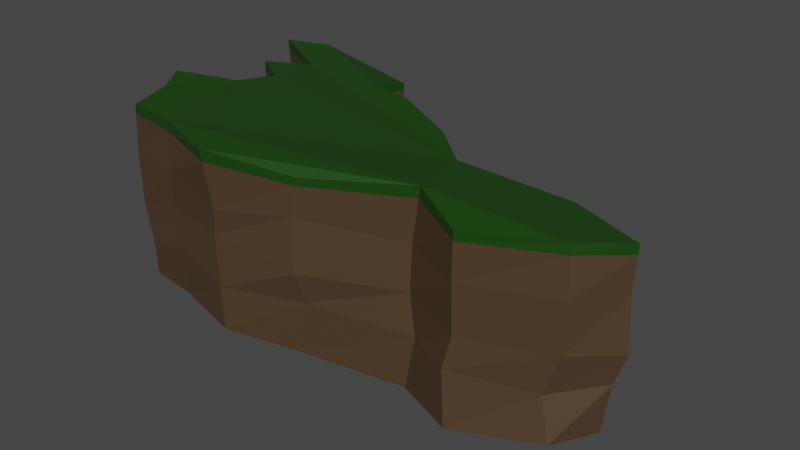 # Source: Cliff4.blend  (saved by Blender 3.6.13; exported with 4.5.12 LTS)
import bpy
from mathutils import Matrix  # noqa: F401  (used for matrix-valued properties, if any)

bpy.ops.wm.read_factory_settings(use_empty=True)
scene = bpy.context.scene
scene.name = 'Scene'

# ---- collections
col_collection = bpy.data.collections.new('Collection'); scene.collection.children.link(col_collection)

# ---- materials (node trees are filled in below, after node groups)
mat_material_001 = bpy.data.materials.new('Material.001')
mat_material_001.use_transparent_shadow = False
mat_material_002 = bpy.data.materials.new('Material.002')
mat_material_002.use_transparent_shadow = False

# ---- material node trees
mat_material_001.use_nodes = True; mat_material_001.node_tree.nodes.clear()
_N = mat_material_001.node_tree.nodes; _L = mat_material_001.node_tree.links
n0 = _N.new('ShaderNodeBsdfPrincipled'); n0.name = 'Principled BSDF'; n0.location = (10, 300)
n0.distribution = 'GGX'
n0.subsurface_method = 'RANDOM_WALK_SKIN'
n0.inputs[0].default_value = (0.07658, 0.0445, 0.02302, 1.0)
n0.inputs[3].default_value = 1.45
n0.inputs[27].default_value = (0.0, 0.0, 0.0, 1.0)
n0.inputs[28].default_value = 1.0
n1 = _N.new('ShaderNodeOutputMaterial'); n1.name = 'Material Output'; n1.location = (300, 300)
_L.new(n0.outputs[0], n1.inputs[0])
n1.is_active_output = True
mat_material_002.use_nodes = True; mat_material_002.node_tree.nodes.clear()
_N = mat_material_002.node_tree.nodes; _L = mat_material_002.node_tree.links
n0 = _N.new('ShaderNodeBsdfPrincipled'); n0.name = 'Principled BSDF'; n0.location = (10, 300)
n0.distribution = 'GGX'
n0.subsurface_method = 'RANDOM_WALK_SKIN'
n0.inputs[0].default_value = (0.009035, 0.05497, 0.002615, 1.0)
n0.inputs[3].default_value = 1.45
n0.inputs[27].default_value = (0.0, 0.0, 0.0, 1.0)
n0.inputs[28].default_value = 1.0
n1 = _N.new('ShaderNodeOutputMaterial'); n1.name = 'Material Output'; n1.location = (300, 300)
_L.new(n0.outputs[0], n1.inputs[0])
n1.is_active_output = True

# ---- world
world_world = bpy.data.worlds.new('World'); scene.world = world_world
world_world.use_nodes = True; world_world.node_tree.nodes.clear()
_N = world_world.node_tree.nodes; _L = world_world.node_tree.links
n0 = _N.new('ShaderNodeOutputWorld'); n0.name = 'World Output'; n0.location = (300, 300)
n1 = _N.new('ShaderNodeBackground'); n1.name = 'Background'; n1.location = (10, 300)
n1.inputs[0].default_value = (0.05088, 0.05088, 0.05088, 1.0)
_L.new(n1.outputs[0], n0.inputs[0])
n0.is_active_output = True
world_world.color = (0.05088, 0.05088, 0.05088)
world_world.use_sun_shadow = False
world_world.sun_shadow_jitter_overblur = 0.0

# ---- meshes
me_plane = bpy.data.meshes.new('Plane')
me_plane.from_pydata([(-0.6085, 0.2001, 0.7176), (-0.7407, 0.3718, 0.72), (-0.61, 0.5857, 0.7042), (-0.8738, 0.8884, 0.7093), (-0.8547, 0.8462, -0.01756), (-0.644, 0.5726, 0.0268), (-0.7508, 0.4018, -0.02984), (-0.6049, 0.1895, 0.0004973), (-0.6541, -0.04796, 0.0261), (-0.8177, -0.2184, -0.003663), (-0.7663, -0.4896, -0.005921), (-0.7712, -0.7392, -0.005332), (-0.5709, -0.8074, -0.0008844), (-0.3146, -0.9598, 0.0004539), (-0.05007, -0.815, -0.01017), (0.2989, -0.6487, -0.03023), (0.5114, -0.8432, -0.01984), (0.7923, -0.6396, 0.006127), (0.872, -0.3538, 0.009417), (0.6598, -0.1717, 0.004657), (0.2767, -0.07136, 0.006129), (0.08703, 0.1544, -0.03417), (-0.1294, 0.3286, 0.01469), (-0.2934, 0.5211, -0.01588), (-0.2603, 0.7656, 0.00748), (-0.713, 0.893, 0.006132), (-0.6764, -0.03805, 0.7162), (-0.8668, -0.2438, 0.7373), (-0.8024, -0.4603, 0.7264), (-0.7758, -0.7706, 0.7079), (-0.5832, -0.8347, 0.7141), (-0.3424, -1.008, 0.7089), (-0.01883, -0.8525, 0.6811), (0.3394, -0.6196, 0.7291), (0.5318, -0.8471, 0.7004), (0.815, -0.6351, 0.7217), (0.9355, -0.3774, 0.7081), (0.6864, -0.1559, 0.7032), (0.2768, -0.1059, 0.7009), (0.1306, 0.1517, 0.7133), (-0.09416, 0.3668, 0.738), (-0.3078, 0.5458, 0.7133), (-0.2803, 0.8146, 0.6785), (-0.6966, 0.9544, 0.7195), (-0.2632, 0.7901, 0.1945), (-0.2898, 0.5259, 0.1937), (0.7585, -0.6219, 0.1726), (0.4973, -0.8313, 0.1988), (-0.7822, -0.4478, 0.1852), (-0.7907, -0.2296, 0.1881), (-0.6976, 0.8795, 0.1841), (0.8973, -0.3551, 0.2061), (-0.7603, -0.7657, 0.1468), (-0.8052, 0.8308, 0.1692), (0.6886, -0.1066, 0.1709), (-0.5759, -0.8448, 0.203), (-0.6211, 0.5849, 0.1737), (0.2432, -0.07991, 0.1775), (-0.3226, -0.9611, 0.1735), (-0.7438, 0.3859, 0.1501), (0.1209, 0.1204, 0.1585), (-0.01193, -0.8241, 0.209), (-0.5778, 0.1887, 0.1677), (-0.1083, 0.3289, 0.1421), (0.3334, -0.6451, 0.1838), (-0.6867, -0.02237, 0.1693), (-0.2918, 0.826, 0.3377), (0.807, -0.6154, 0.3337), (-0.7798, -0.4345, 0.3555), (-0.6964, 0.9412, 0.3398), (0.9315, -0.3484, 0.3252), (-0.7834, -0.7754, 0.3069), (-0.8232, 0.8509, 0.3437), (0.6996, -0.1681, 0.3462), (-0.5915, -0.8254, 0.3552), (-0.6287, 0.6333, 0.3407), (0.2454, -0.08703, 0.341), (-0.337, -0.9514, 0.3771), (-0.7613, 0.3877, 0.3472), (0.1288, 0.1669, 0.3506), (-0.03186, -0.8794, 0.3267), (-0.6048, 0.1896, 0.3451), (-0.08066, 0.3495, 0.353), (0.3093, -0.6317, 0.343), (-0.6873, -0.05402, 0.3267), (-0.3478, 0.5142, 0.3482), (0.5228, -0.8113, 0.3239), (-0.795, -0.2654, 0.3472), (-0.2894, 0.8139, 0.534), (0.8187, -0.6298, 0.532), (-0.7984, -0.4585, 0.5306), (-0.7127, 0.9648, 0.5213), (0.9241, -0.3617, 0.5308), (-0.8003, -0.7544, 0.5201), (-0.8445, 0.8637, 0.526), (0.7034, -0.1651, 0.5319), (-0.5776, -0.861, 0.5222), (-0.6419, 0.5883, 0.5224), (0.2657, -0.1016, 0.5487), (-0.3187, -0.9689, 0.4818), (-0.7577, 0.3849, 0.5445), (0.1539, 0.1294, 0.5471), (-0.04685, -0.8579, 0.5304), (-0.5839, 0.2062, 0.519), (-0.1348, 0.3354, 0.5239), (0.3107, -0.6163, 0.5168), (-0.683, -0.05594, 0.5538), (-0.3088, 0.54, 0.5289), (0.5252, -0.8326, 0.5187), (-0.8493, -0.2426, 0.5087), (-0.2822, 0.8145, 0.6476), (0.8158, -0.634, 0.6812), (-0.8015, -0.4599, 0.6846), (-0.7001, 0.9566, 0.6772), (0.933, -0.3741, 0.6702), (-0.781, -0.7672, 0.6678), (-0.8675, 0.8831, 0.6701), (0.69, -0.1578, 0.6666), (-0.582, -0.8403, 0.6731), (-0.6168, 0.5863, 0.6654), (0.2744, -0.105, 0.6684), (-0.3373, -0.9995, 0.6604), (-0.7443, 0.3746, 0.6825), (0.1355, 0.1469, 0.6778), (-0.02482, -0.8537, 0.6489), (-0.6032, 0.2014, 0.6752), (-0.1028, 0.36, 0.6922), (0.3332, -0.6189, 0.6837), (-0.6778, -0.04187, 0.6815), (-0.3081, 0.5445, 0.6739), (0.5304, -0.844, 0.6616), (-0.863, -0.2436, 0.6885)], [], [(129, 110, 42, 41), (130, 111, 35, 34), (37, 38, 39, 40, 41, 42, 43, 3, 2, 1, 0, 26, 27, 28, 29, 30, 31, 32, 33, 34, 35, 36), (19, 18, 17, 16, 15, 14, 13, 12, 11, 10, 9, 8, 7, 6, 5, 4, 25, 24, 23, 22, 21, 20), (131, 112, 28, 27), (110, 113, 43, 42), (111, 114, 36, 35), (112, 115, 29, 28), (113, 116, 3, 43), (114, 117, 37, 36), (115, 118, 30, 29), (116, 119, 2, 3), (117, 120, 38, 37), (118, 121, 31, 30), (119, 122, 1, 2), (120, 123, 39, 38), (121, 124, 32, 31), (122, 125, 0, 1), (123, 126, 40, 39), (124, 127, 33, 32), (125, 128, 26, 0), (126, 129, 41, 40), (127, 130, 34, 33), (128, 131, 27, 26), (8, 9, 49, 65), (15, 16, 47, 64), (22, 23, 45, 63), (7, 8, 65, 62), (14, 15, 64, 61), (21, 22, 63, 60), (6, 7, 62, 59), (13, 14, 61, 58), (20, 21, 60, 57), (5, 6, 59, 56), (12, 13, 58, 55), (19, 20, 57, 54), (4, 5, 56, 53), (11, 12, 55, 52), (18, 19, 54, 51), (25, 4, 53, 50), (10, 11, 52, 48), (17, 18, 51, 46), (24, 25, 50, 44), (9, 10, 48, 49), (16, 17, 46, 47), (23, 24, 44, 45), (65, 49, 87, 84), (64, 47, 86, 83), (63, 45, 85, 82), (62, 65, 84, 81), (61, 64, 83, 80), (60, 63, 82, 79), (59, 62, 81, 78), (58, 61, 80, 77), (57, 60, 79, 76), (56, 59, 78, 75), (55, 58, 77, 74), (54, 57, 76, 73), (53, 56, 75, 72), (52, 55, 74, 71), (51, 54, 73, 70), (50, 53, 72, 69), (48, 52, 71, 68), (46, 51, 70, 67), (44, 50, 69, 66), (49, 48, 68, 87), (47, 46, 67, 86), (45, 44, 66, 85), (84, 87, 109, 106), (83, 86, 108, 105), (82, 85, 107, 104), (81, 84, 106, 103), (80, 83, 105, 102), (79, 82, 104, 101), (78, 81, 103, 100), (77, 80, 102, 99), (76, 79, 101, 98), (75, 78, 100, 97), (74, 77, 99, 96), (73, 76, 98, 95), (72, 75, 97, 94), (71, 74, 96, 93), (70, 73, 95, 92), (69, 72, 94, 91), (68, 71, 93, 90), (67, 70, 92, 89), (66, 69, 91, 88), (87, 68, 90, 109), (86, 67, 89, 108), (85, 66, 88, 107), (106, 109, 131, 128), (105, 108, 130, 127), (104, 107, 129, 126), (103, 106, 128, 125), (102, 105, 127, 124), (101, 104, 126, 123), (100, 103, 125, 122), (99, 102, 124, 121), (98, 101, 123, 120), (97, 100, 122, 119), (96, 99, 121, 118), (95, 98, 120, 117), (94, 97, 119, 116), (93, 96, 118, 115), (92, 95, 117, 114), (91, 94, 116, 113), (90, 93, 115, 112), (89, 92, 114, 111), (88, 91, 113, 110), (109, 90, 112, 131), (108, 89, 111, 130), (107, 88, 110, 129)])
me_plane.polygons.foreach_set('material_index', [1, 1, 1, 0, 1, 1, 1, 1, 1, 1, 1, 1, 1, 1, 1, 1, 1, 1, 1, 1, 1, 1, 1, 1, 0, 0, 0, 0, 0, 0, 0, 0, 0, 0, 0, 0, 0, 0, 0, 0, 0, 0, 0, 0, 0, 0, 0, 0, 0, 0, 0, 0, 0, 0, 0, 0, 0, 0, 0, 0, 0, 0, 0, 0, 0, 0, 0, 0, 0, 0, 0, 0, 0, 0, 0, 0, 0, 0, 0, 0, 0, 0, 0, 0, 0, 0, 0, 0, 0, 0, 0, 0, 0, 0, 0, 0, 0, 0, 0, 0, 0, 0, 0, 0, 0, 0, 0, 0, 0, 0, 0, 0])
_uv = me_plane.uv_layers.new(name='UVMap')
_uv.uv.foreach_set('vector', [0.3475, 0.7622, 0.3536, 0.901, 0.3536, 0.901, 0.3475, 0.7622, 0.7546, 0.09293, 0.8873, 0.1844, 0.8873, 0.1844, 0.7546, 0.09293, 0.84, 0.4253, 0.6311, 0.4558, 0.5595, 0.5717, 0.4375, 0.6616, 0.3475, 0.7622, 0.3536, 0.901, 0.1448, 0.9482, 0.0853, 0.9132, 0.1905, 0.7927, 0.1341, 0.6982, 0.1996, 0.593, 0.1692, 0.4802, 0.0914, 0.3872, 0.1112, 0.2774, 0.1127, 0.131, 0.2149, 0.09598, 0.3399, 0.02279, 0.4787, 0.08378, 0.6479, 0.1875, 0.7546, 0.09293, 0.8873, 0.1844, 0.9467, 0.3186, 0.84, 0.4253, 0.9467, 0.3186, 0.8873, 0.1844, 0.7546, 0.09293, 0.6479, 0.1875, 0.4787, 0.08378, 0.3399, 0.02279, 0.2149, 0.09598, 0.1127, 0.131, 0.1112, 0.2774, 0.0914, 0.3872, 0.1692, 0.4802, 0.1996, 0.593, 0.1341, 0.6982, 0.1905, 0.7927, 0.0853, 0.9132, 0.1448, 0.9482, 0.3536, 0.901, 0.3475, 0.7622, 0.4375, 0.6616, 0.5595, 0.5717, 0.6311, 0.4558, 0.0914, 0.3872, 0.1112, 0.2774, 0.1112, 0.2774, 0.0914, 0.3872, 0.3536, 0.901, 0.1448, 0.9482, 0.1448, 0.9482, 0.3536, 0.901, 0.8873, 0.1844, 0.9467, 0.3186, 0.9467, 0.3186, 0.8873, 0.1844, 0.1112, 0.2774, 0.1127, 0.131, 0.1127, 0.131, 0.1112, 0.2774, 0.1448, 0.9482, 0.0853, 0.9132, 0.0853, 0.9132, 0.1448, 0.9482, 0.9467, 0.3186, 0.84, 0.4253, 0.84, 0.4253, 0.9467, 0.3186, 0.1127, 0.131, 0.2149, 0.09598, 0.2149, 0.09598, 0.1127, 0.131, 0.0853, 0.9132, 0.1905, 0.7927, 0.1905, 0.7927, 0.0853, 0.9132, 0.84, 0.4253, 0.6311, 0.4558, 0.6311, 0.4558, 0.84, 0.4253, 0.2149, 0.09598, 0.3399, 0.02279, 0.3399, 0.02279, 0.2149, 0.09598, 0.1905, 0.7927, 0.1341, 0.6982, 0.1341, 0.6982, 0.1905, 0.7927, 0.6311, 0.4558, 0.5595, 0.5717, 0.5595, 0.5717, 0.6311, 0.4558, 0.3399, 0.02279, 0.4787, 0.08378, 0.4787, 0.08378, 0.3399, 0.02279, 0.1341, 0.6982, 0.1996, 0.593, 0.1996, 0.593, 0.1341, 0.6982, 0.5595, 0.5717, 0.4375, 0.6616, 0.4375, 0.6616, 0.5595, 0.5717, 0.4787, 0.08378, 0.6479, 0.1875, 0.6479, 0.1875, 0.4787, 0.08378, 0.1996, 0.593, 0.1692, 0.4802, 0.1692, 0.4802, 0.1996, 0.593, 0.4375, 0.6616, 0.3475, 0.7622, 0.3475, 0.7622, 0.4375, 0.6616, 0.6479, 0.1875, 0.7546, 0.09293, 0.7546, 0.09293, 0.6479, 0.1875, 0.1692, 0.4802, 0.0914, 0.3872, 0.0914, 0.3872, 0.1692, 0.4802, 0.1692, 0.4802, 0.0914, 0.3872, 0.0914, 0.3872, 0.1692, 0.4802, 0.6479, 0.1875, 0.7546, 0.09293, 0.7546, 0.09293, 0.6479, 0.1875, 0.4375, 0.6616, 0.3475, 0.7622, 0.3475, 0.7622, 0.4375, 0.6616, 0.1996, 0.593, 0.1692, 0.4802, 0.1692, 0.4802, 0.1996, 0.593, 0.4787, 0.08378, 0.6479, 0.1875, 0.6479, 0.1875, 0.4787, 0.08378, 0.5595, 0.5717, 0.4375, 0.6616, 0.4375, 0.6616, 0.5595, 0.5717, 0.1341, 0.6982, 0.1996, 0.593, 0.1996, 0.593, 0.1341, 0.6982, 0.3399, 0.02279, 0.4787, 0.08378, 0.4787, 0.08378, 0.3399, 0.02279, 0.6311, 0.4558, 0.5595, 0.5717, 0.5595, 0.5717, 0.6311, 0.4558, 0.1905, 0.7927, 0.1341, 0.6982, 0.1341, 0.6982, 0.1905, 0.7927, 0.2149, 0.09598, 0.3399, 0.02279, 0.3399, 0.02279, 0.2149, 0.09598, 0.84, 0.4253, 0.6311, 0.4558, 0.6311, 0.4558, 0.84, 0.4253, 0.0853, 0.9132, 0.1905, 0.7927, 0.1905, 0.7927, 0.0853, 0.9132, 0.1127, 0.131, 0.2149, 0.09598, 0.2149, 0.09598, 0.1127, 0.131, 0.9467, 0.3186, 0.84, 0.4253, 0.84, 0.4253, 0.9467, 0.3186, 0.1448, 0.9482, 0.0853, 0.9132, 0.0853, 0.9132, 0.1448, 0.9482, 0.1112, 0.2774, 0.1127, 0.131, 0.1127, 0.131, 0.1112, 0.2774, 0.8873, 0.1844, 0.9467, 0.3186, 0.9467, 0.3186, 0.8873, 0.1844, 0.3536, 0.901, 0.1448, 0.9482, 0.1448, 0.9482, 0.3536, 0.901, 0.0914, 0.3872, 0.1112, 0.2774, 0.1112, 0.2774, 0.0914, 0.3872, 0.7546, 0.09293, 0.8873, 0.1844, 0.8873, 0.1844, 0.7546, 0.09293, 0.3475, 0.7622, 0.3536, 0.901, 0.3536, 0.901, 0.3475, 0.7622, 0.1692, 0.4802, 0.0914, 0.3872, 0.0914, 0.3872, 0.1692, 0.4802, 0.6479, 0.1875, 0.7546, 0.09293, 0.7546, 0.09293, 0.6479, 0.1875, 0.4375, 0.6616, 0.3475, 0.7622, 0.3475, 0.7622, 0.4375, 0.6616, 0.1996, 0.593, 0.1692, 0.4802, 0.1692, 0.4802, 0.1996, 0.593, 0.4787, 0.08378, 0.6479, 0.1875, 0.6479, 0.1875, 0.4787, 0.08378, 0.5595, 0.5717, 0.4375, 0.6616, 0.4375, 0.6616, 0.5595, 0.5717, 0.1341, 0.6982, 0.1996, 0.593, 0.1996, 0.593, 0.1341, 0.6982, 0.3399, 0.02279, 0.4787, 0.08378, 0.4787, 0.08378, 0.3399, 0.02279, 0.6311, 0.4558, 0.5595, 0.5717, 0.5595, 0.5717, 0.6311, 0.4558, 0.1905, 0.7927, 0.1341, 0.6982, 0.1341, 0.6982, 0.1905, 0.7927, 0.2149, 0.09598, 0.3399, 0.02279, 0.3399, 0.02279, 0.2149, 0.09598, 0.84, 0.4253, 0.6311, 0.4558, 0.6311, 0.4558, 0.84, 0.4253, 0.0853, 0.9132, 0.1905, 0.7927, 0.1905, 0.7927, 0.0853, 0.9132, 0.1127, 0.131, 0.2149, 0.09598, 0.2149, 0.09598, 0.1127, 0.131, 0.9467, 0.3186, 0.84, 0.4253, 0.84, 0.4253, 0.9467, 0.3186, 0.1448, 0.9482, 0.0853, 0.9132, 0.0853, 0.9132, 0.1448, 0.9482, 0.1112, 0.2774, 0.1127, 0.131, 0.1127, 0.131, 0.1112, 0.2774, 0.8873, 0.1844, 0.9467, 0.3186, 0.9467, 0.3186, 0.8873, 0.1844, 0.3536, 0.901, 0.1448, 0.9482, 0.1448, 0.9482, 0.3536, 0.901, 0.0914, 0.3872, 0.1112, 0.2774, 0.1112, 0.2774, 0.0914, 0.3872, 0.7546, 0.09293, 0.8873, 0.1844, 0.8873, 0.1844, 0.7546, 0.09293, 0.3475, 0.7622, 0.3536, 0.901, 0.3536, 0.901, 0.3475, 0.7622, 0.1692, 0.4802, 0.0914, 0.3872, 0.0914, 0.3872, 0.1692, 0.4802, 0.6479, 0.1875, 0.7546, 0.09293, 0.7546, 0.09293, 0.6479, 0.1875, 0.4375, 0.6616, 0.3475, 0.7622, 0.3475, 0.7622, 0.4375, 0.6616, 0.1996, 0.593, 0.1692, 0.4802, 0.1692, 0.4802, 0.1996, 0.593, 0.4787, 0.08378, 0.6479, 0.1875, 0.6479, 0.1875, 0.4787, 0.08378, 0.5595, 0.5717, 0.4375, 0.6616, 0.4375, 0.6616, 0.5595, 0.5717, 0.1341, 0.6982, 0.1996, 0.593, 0.1996, 0.593, 0.1341, 0.6982, 0.3399, 0.02279, 0.4787, 0.08378, 0.4787, 0.08378, 0.3399, 0.02279, 0.6311, 0.4558, 0.5595, 0.5717, 0.5595, 0.5717, 0.6311, 0.4558, 0.1905, 0.7927, 0.1341, 0.6982, 0.1341, 0.6982, 0.1905, 0.7927, 0.2149, 0.09598, 0.3399, 0.02279, 0.3399, 0.02279, 0.2149, 0.09598, 0.84, 0.4253, 0.6311, 0.4558, 0.6311, 0.4558, 0.84, 0.4253, 0.0853, 0.9132, 0.1905, 0.7927, 0.1905, 0.7927, 0.0853, 0.9132, 0.1127, 0.131, 0.2149, 0.09598, 0.2149, 0.09598, 0.1127, 0.131, 0.9467, 0.3186, 0.84, 0.4253, 0.84, 0.4253, 0.9467, 0.3186, 0.1448, 0.9482, 0.0853, 0.9132, 0.0853, 0.9132, 0.1448, 0.9482, 0.1112, 0.2774, 0.1127, 0.131, 0.1127, 0.131, 0.1112, 0.2774, 0.8873, 0.1844, 0.9467, 0.3186, 0.9467, 0.3186, 0.8873, 0.1844, 0.3536, 0.901, 0.1448, 0.9482, 0.1448, 0.9482, 0.3536, 0.901, 0.0914, 0.3872, 0.1112, 0.2774, 0.1112, 0.2774, 0.0914, 0.3872, 0.7546, 0.09293, 0.8873, 0.1844, 0.8873, 0.1844, 0.7546, 0.09293, 0.3475, 0.7622, 0.3536, 0.901, 0.3536, 0.901, 0.3475, 0.7622, 0.1692, 0.4802, 0.0914, 0.3872, 0.0914, 0.3872, 0.1692, 0.4802, 0.6479, 0.1875, 0.7546, 0.09293, 0.7546, 0.09293, 0.6479, 0.1875, 0.4375, 0.6616, 0.3475, 0.7622, 0.3475, 0.7622, 0.4375, 0.6616, 0.1996, 0.593, 0.1692, 0.4802, 0.1692, 0.4802, 0.1996, 0.593, 0.4787, 0.08378, 0.6479, 0.1875, 0.6479, 0.1875, 0.4787, 0.08378, 0.5595, 0.5717, 0.4375, 0.6616, 0.4375, 0.6616, 0.5595, 0.5717, 0.1341, 0.6982, 0.1996, 0.593, 0.1996, 0.593, 0.1341, 0.6982, 0.3399, 0.02279, 0.4787, 0.08378, 0.4787, 0.08378, 0.3399, 0.02279, 0.6311, 0.4558, 0.5595, 0.5717, 0.5595, 0.5717, 0.6311, 0.4558, 0.1905, 0.7927, 0.1341, 0.6982, 0.1341, 0.6982, 0.1905, 0.7927, 0.2149, 0.09598, 0.3399, 0.02279, 0.3399, 0.02279, 0.2149, 0.09598, 0.84, 0.4253, 0.6311, 0.4558, 0.6311, 0.4558, 0.84, 0.4253, 0.0853, 0.9132, 0.1905, 0.7927, 0.1905, 0.7927, 0.0853, 0.9132, 0.1127, 0.131, 0.2149, 0.09598, 0.2149, 0.09598, 0.1127, 0.131, 0.9467, 0.3186, 0.84, 0.4253, 0.84, 0.4253, 0.9467, 0.3186, 0.1448, 0.9482, 0.0853, 0.9132, 0.0853, 0.9132, 0.1448, 0.9482, 0.1112, 0.2774, 0.1127, 0.131, 0.1127, 0.131, 0.1112, 0.2774, 0.8873, 0.1844, 0.9467, 0.3186, 0.9467, 0.3186, 0.8873, 0.1844, 0.3536, 0.901, 0.1448, 0.9482, 0.1448, 0.9482, 0.3536, 0.901, 0.0914, 0.3872, 0.1112, 0.2774, 0.1112, 0.2774, 0.0914, 0.3872, 0.7546, 0.09293, 0.8873, 0.1844, 0.8873, 0.1844, 0.7546, 0.09293, 0.3475, 0.7622, 0.3536, 0.901, 0.3536, 0.901, 0.3475, 0.7622])
me_plane.materials.append(mat_material_001)
me_plane.materials.append(mat_material_002)
me_plane.update()

# ---- objects
ob_plane = bpy.data.objects.new('Plane', me_plane)

# ---- transforms, parenting, visibility, modifiers, constraints
ob_plane.location = (0.0, 0.0, 0.0)
ob_plane.scale = (1.709, 0.8129, 1.495)

# ---- collection membership
col_collection.objects.link(ob_plane)

# ---- scene / render settings (as saved in the file)
scene.frame_start = 1; scene.frame_end = 250; scene.frame_set(1)
scene.render.engine = 'BLENDER_EEVEE_NEXT'
scene.cycles.sampling_pattern = 'TABULATED_SOBOL'
scene.view_settings.view_transform = 'Filmic'
bpy.context.view_layer.update()

# ---- added for rendering (the .blend has no active camera and no usable light): camera, sun
cam_auto = bpy.data.cameras.new('AutoCamera')
cam_auto.lens = 50.0
cam_auto.sensor_width = 36.0
cam_auto.clip_end = 1000.0
ob_auto_camera = bpy.data.objects.new('AutoCamera', cam_auto)
scene.collection.objects.link(ob_auto_camera)
ob_auto_camera.location = (3.44811, -4.09199, 3.24231)
ob_auto_camera.rotation_euler = (1.09748, -7.21219e-08, 0.694738)
scene.camera = ob_auto_camera
light_auto_sun = bpy.data.lights.new('AutoSun', 'SUN')
light_auto_sun.energy = 3.0
light_auto_sun.angle = 0.0523599
ob_auto_sun = bpy.data.objects.new('AutoSun', light_auto_sun)
scene.collection.objects.link(ob_auto_sun)
ob_auto_sun.rotation_euler = (0.872665, 0.174533, 0.523599)
bpy.context.view_layer.update()

